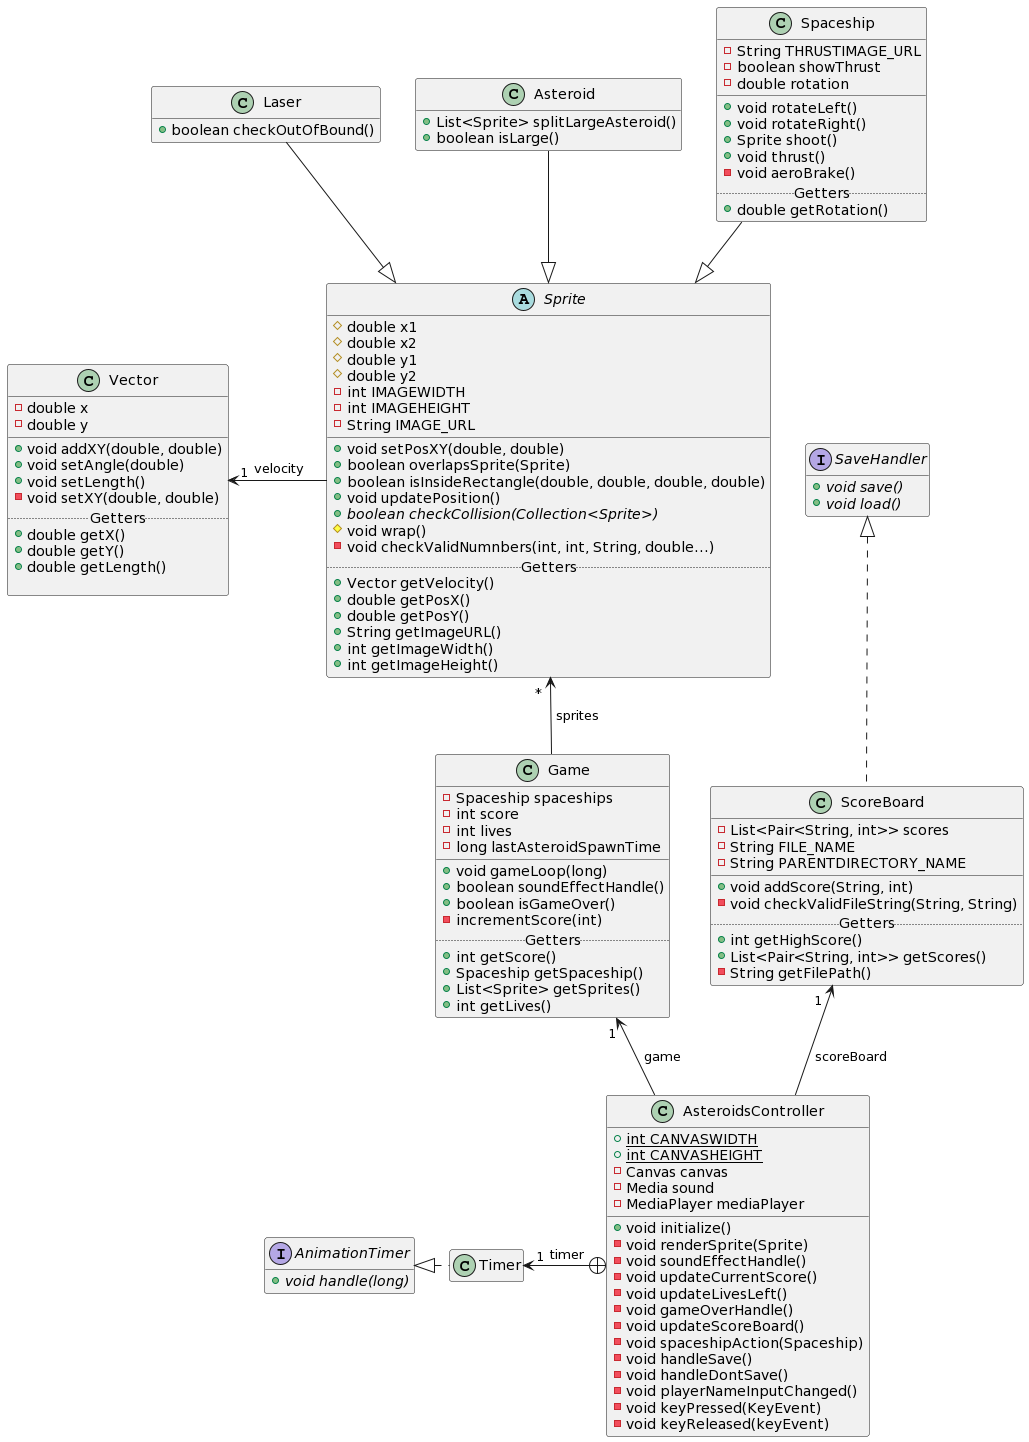

The diagram above was rendered by PlantUML. Its source (embedded in the PNG):
@startuml
abstract class Sprite{
   #double x1
   #double x2
   #double y1
   #double y2
   -int IMAGEWIDTH
   -int IMAGEHEIGHT
   -String IMAGE_URL
   __
   +void setPosXY(double, double)
   +boolean overlapsSprite(Sprite)
   +boolean isInsideRectangle(double, double, double, double)
   +void updatePosition()
   +{abstract} boolean checkCollision(Collection<Sprite>)
   #void wrap()
   -void checkValidNumnbers(int, int, String, double...)
   .. Getters ..
   +Vector getVelocity()
   +double getPosX()
   +double getPosY()
   +String getImageURL()
   +int getImageWidth()
   +int getImageHeight()
}
class Spaceship{
   -String THRUSTIMAGE_URL
   -boolean showThrust
   -double rotation
   __
   +void rotateLeft()
   +void rotateRight()
   +Sprite shoot()
   +void thrust()
   -void aeroBrake()
   ..Getters..
   +double getRotation()
}
class Asteroid{
   +List<Sprite> splitLargeAsteroid()
   +boolean isLarge()
}
class Laser{
   +boolean checkOutOfBound()
}
class Game{
   -Spaceship spaceships
   -int score
   -int lives
   -long lastAsteroidSpawnTime
   __
   +void gameLoop(long)
   +boolean soundEffectHandle()
   +boolean isGameOver()
   -incrementScore(int)
   .. Getters ..
   +int getScore()
   +Spaceship getSpaceship()
   +List<Sprite> getSprites()
   +int getLives()
}
class "AsteroidsController" as Controller{
   +{static} int CANVASWIDTH
   +{static} int CANVASHEIGHT
   -Canvas canvas
   -Media sound
   -MediaPlayer mediaPlayer
   +void initialize()
   -void renderSprite(Sprite)
   -void soundEffectHandle()
   -void updateCurrentScore()
   -void updateLivesLeft()
   -void gameOverHandle()
   -void updateScoreBoard()
   -void spaceshipAction(Spaceship)
   -void handleSave()
   -void handleDontSave()
   -void playerNameInputChanged()
   -void keyPressed(KeyEvent)
   -void keyReleased(keyEvent)


}
class Timer{
}
interface AnimationTimer{
   +{abstract}void handle(long)
}
class "ScoreBoard"{
   -List<Pair<String, int>> scores
   -String FILE_NAME
   -String PARENTDIRECTORY_NAME
   __
   +void addScore(String, int)
   -void checkValidFileString(String, String)
   ..Getters..
   +int getHighScore()
   +List<Pair<String, int>> getScores()
   -String getFilePath()
}
interface SaveHandler{
   +{abstract}void save()
   +{abstract}void load()
}

class Vector{
   -double x
   -double y
   __
   +void addXY(double, double)
   +void setAngle(double)
   +void setLength()
   -void setXY(double, double)
   ..Getters..
   +double getX()
   +double getY()
   +double getLength()

}

Sprite <|-up- Spaceship
Sprite <|-up- Asteroid
Sprite <|-up- Laser

SaveHandler <|..  ScoreBoard

Sprite " *  " <--  Game: " sprites "
Game " 1 " <--  Controller: " game "
ScoreBoard " 1  " <--  Controller: " scoreBoard "
Controller +-left-> " 1 "  Timer: "  timer "
AnimationTimer <|.right. Timer

Vector " 1 " <-right- Sprite: "  velocity "

hide AnimationTimer fields
hide SaveHandler fields
hide Timer fields
hide Timer methods
hide Laser fields
hide Asteroid fields
@enduml